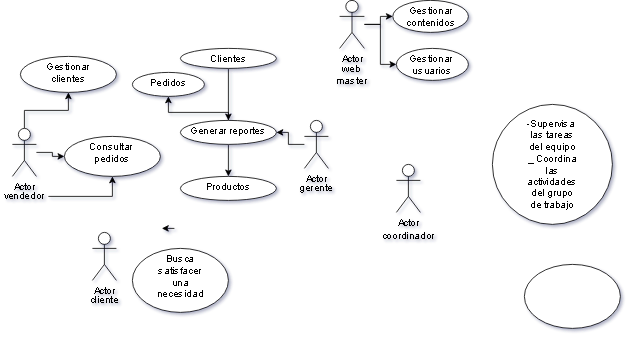

The diagram above was exported from draw.io. Its source (the exported page's mxGraphModel, read from the mxfile embedded in the PNG):
<mxGraphModel dx="1693" dy="492" grid="1" gridSize="10" guides="1" tooltips="1" connect="1" arrows="1" fold="1" page="1" pageScale="1" pageWidth="827" pageHeight="1169" math="0" shadow="0">
  <root>
    <mxCell id="0" />
    <mxCell id="1" parent="0" />
    <mxCell id="AnrXghlss9ERpdqGE1K8-4" value="" style="edgeStyle=orthogonalEdgeStyle;rounded=0;orthogonalLoop=1;jettySize=auto;html=1;" edge="1" parent="1" source="hep28kMDGVlGSStgxTRW-1" target="AnrXghlss9ERpdqGE1K8-3">
      <mxGeometry relative="1" as="geometry" />
    </mxCell>
    <mxCell id="hep28kMDGVlGSStgxTRW-1" value="Actor" style="shape=umlActor;verticalLabelPosition=bottom;verticalAlign=top;html=1;outlineConnect=0;" parent="1" vertex="1">
      <mxGeometry x="355" y="170" width="30" height="60" as="geometry" />
    </mxCell>
    <mxCell id="hep28kMDGVlGSStgxTRW-2" value="Actor" style="shape=umlActor;verticalLabelPosition=bottom;verticalAlign=top;html=1;outlineConnect=0;" parent="1" vertex="1">
      <mxGeometry x="90" y="310" width="30" height="60" as="geometry" />
    </mxCell>
    <mxCell id="hep28kMDGVlGSStgxTRW-3" value="cliente" style="text;html=1;strokeColor=none;fillColor=none;align=center;verticalAlign=middle;whiteSpace=wrap;rounded=0;" parent="1" vertex="1">
      <mxGeometry x="75" y="380" width="60" height="30" as="geometry" />
    </mxCell>
    <mxCell id="hep28kMDGVlGSStgxTRW-5" value="gerente" style="text;html=1;strokeColor=none;fillColor=none;align=center;verticalAlign=middle;whiteSpace=wrap;rounded=0;" parent="1" vertex="1">
      <mxGeometry x="340" y="240" width="60" height="30" as="geometry" />
    </mxCell>
    <mxCell id="NdXhF-UhORrDweSZMg7n-2" value="" style="edgeStyle=orthogonalEdgeStyle;rounded=0;orthogonalLoop=1;jettySize=auto;html=1;" parent="1" source="hep28kMDGVlGSStgxTRW-7" target="NdXhF-UhORrDweSZMg7n-1" edge="1">
      <mxGeometry relative="1" as="geometry" />
    </mxCell>
    <mxCell id="NdXhF-UhORrDweSZMg7n-4" value="" style="edgeStyle=orthogonalEdgeStyle;rounded=0;orthogonalLoop=1;jettySize=auto;html=1;" edge="1" parent="1" source="hep28kMDGVlGSStgxTRW-7" target="NdXhF-UhORrDweSZMg7n-3">
      <mxGeometry relative="1" as="geometry" />
    </mxCell>
    <mxCell id="hep28kMDGVlGSStgxTRW-7" value="Actor" style="shape=umlActor;verticalLabelPosition=bottom;verticalAlign=top;html=1;outlineConnect=0;" parent="1" vertex="1">
      <mxGeometry x="-10" y="180" width="30" height="60" as="geometry" />
    </mxCell>
    <mxCell id="NdXhF-UhORrDweSZMg7n-6" value="" style="edgeStyle=orthogonalEdgeStyle;rounded=0;orthogonalLoop=1;jettySize=auto;html=1;" edge="1" parent="1" source="hep28kMDGVlGSStgxTRW-11" target="NdXhF-UhORrDweSZMg7n-3">
      <mxGeometry relative="1" as="geometry" />
    </mxCell>
    <mxCell id="hep28kMDGVlGSStgxTRW-11" value="vendedor" style="text;html=1;strokeColor=none;fillColor=none;align=center;verticalAlign=middle;whiteSpace=wrap;rounded=0;" parent="1" vertex="1">
      <mxGeometry x="-25" y="245" width="60" height="40" as="geometry" />
    </mxCell>
    <mxCell id="hep28kMDGVlGSStgxTRW-26" value="Actor" style="shape=umlActor;verticalLabelPosition=bottom;verticalAlign=top;html=1;outlineConnect=0;" parent="1" vertex="1">
      <mxGeometry x="470" y="225" width="30" height="60" as="geometry" />
    </mxCell>
    <mxCell id="hep28kMDGVlGSStgxTRW-28" value="coordinador" style="text;html=1;strokeColor=none;fillColor=none;align=center;verticalAlign=middle;whiteSpace=wrap;rounded=0;" parent="1" vertex="1">
      <mxGeometry x="455" y="300" width="60" height="30" as="geometry" />
    </mxCell>
    <mxCell id="hep28kMDGVlGSStgxTRW-30" value="" style="ellipse;whiteSpace=wrap;html=1;" parent="1" vertex="1">
      <mxGeometry x="590" y="150" width="150" height="150" as="geometry" />
    </mxCell>
    <mxCell id="hep28kMDGVlGSStgxTRW-31" value="-Supervisa&amp;nbsp; las tareas del equipo&lt;br&gt;_ Coordina las actividades del grupo de trabajo" style="text;html=1;strokeColor=none;fillColor=none;align=center;verticalAlign=middle;whiteSpace=wrap;rounded=0;" parent="1" vertex="1">
      <mxGeometry x="635" y="210" width="60" height="30" as="geometry" />
    </mxCell>
    <mxCell id="NdXhF-UhORrDweSZMg7n-1" value="Gestionar&lt;br&gt;clientes" style="ellipse;whiteSpace=wrap;html=1;verticalAlign=top;" parent="1" vertex="1">
      <mxGeometry y="90" width="120" height="45" as="geometry" />
    </mxCell>
    <mxCell id="NdXhF-UhORrDweSZMg7n-3" value="Consultar&amp;nbsp;&lt;br&gt;pedidos" style="ellipse;whiteSpace=wrap;html=1;verticalAlign=top;" vertex="1" parent="1">
      <mxGeometry x="55" y="190" width="120" height="50" as="geometry" />
    </mxCell>
    <mxCell id="AnrXghlss9ERpdqGE1K8-11" value="" style="edgeStyle=orthogonalEdgeStyle;rounded=0;orthogonalLoop=1;jettySize=auto;html=1;" edge="1" parent="1" source="AnrXghlss9ERpdqGE1K8-3" target="AnrXghlss9ERpdqGE1K8-10">
      <mxGeometry relative="1" as="geometry" />
    </mxCell>
    <mxCell id="AnrXghlss9ERpdqGE1K8-13" value="" style="edgeStyle=orthogonalEdgeStyle;rounded=0;orthogonalLoop=1;jettySize=auto;html=1;" edge="1" parent="1" source="AnrXghlss9ERpdqGE1K8-3" target="AnrXghlss9ERpdqGE1K8-12">
      <mxGeometry relative="1" as="geometry">
        <Array as="points">
          <mxPoint x="260" y="160" />
          <mxPoint x="185" y="160" />
        </Array>
      </mxGeometry>
    </mxCell>
    <mxCell id="AnrXghlss9ERpdqGE1K8-3" value="Generar reportes" style="ellipse;whiteSpace=wrap;html=1;verticalAlign=top;" vertex="1" parent="1">
      <mxGeometry x="200" y="170" width="120" height="30" as="geometry" />
    </mxCell>
    <mxCell id="NdXhF-UhORrDweSZMg7n-9" style="edgeStyle=orthogonalEdgeStyle;rounded=0;orthogonalLoop=1;jettySize=auto;html=1;exitX=0.5;exitY=0;exitDx=0;exitDy=0;entryX=0.375;entryY=0;entryDx=0;entryDy=0;entryPerimeter=0;" edge="1" parent="1">
      <mxGeometry relative="1" as="geometry">
        <mxPoint x="192.5" y="305" as="sourcePoint" />
        <mxPoint x="176.875" y="305" as="targetPoint" />
      </mxGeometry>
    </mxCell>
    <mxCell id="AnrXghlss9ERpdqGE1K8-7" style="edgeStyle=orthogonalEdgeStyle;rounded=0;orthogonalLoop=1;jettySize=auto;html=1;entryX=0.5;entryY=0;entryDx=0;entryDy=0;" edge="1" parent="1" source="AnrXghlss9ERpdqGE1K8-5" target="AnrXghlss9ERpdqGE1K8-3">
      <mxGeometry relative="1" as="geometry" />
    </mxCell>
    <mxCell id="AnrXghlss9ERpdqGE1K8-5" value="Clientes" style="ellipse;whiteSpace=wrap;html=1;verticalAlign=top;" vertex="1" parent="1">
      <mxGeometry x="200" y="80" width="120" height="25" as="geometry" />
    </mxCell>
    <mxCell id="NdXhF-UhORrDweSZMg7n-10" value="" style="ellipse;whiteSpace=wrap;html=1;" vertex="1" parent="1">
      <mxGeometry x="630" y="350" width="120" height="80" as="geometry" />
    </mxCell>
    <mxCell id="AnrXghlss9ERpdqGE1K8-9" value="" style="edgeStyle=orthogonalEdgeStyle;rounded=0;orthogonalLoop=1;jettySize=auto;html=1;" edge="1" parent="1" source="AnrXghlss9ERpdqGE1K8-3">
      <mxGeometry relative="1" as="geometry" />
    </mxCell>
    <mxCell id="NdXhF-UhORrDweSZMg7n-11" value="" style="ellipse;whiteSpace=wrap;html=1;" vertex="1" parent="1">
      <mxGeometry x="140" y="330" width="120" height="80" as="geometry" />
    </mxCell>
    <mxCell id="AnrXghlss9ERpdqGE1K8-10" value="Productos" style="ellipse;whiteSpace=wrap;html=1;verticalAlign=top;" vertex="1" parent="1">
      <mxGeometry x="200" y="240" width="120" height="30" as="geometry" />
    </mxCell>
    <mxCell id="NdXhF-UhORrDweSZMg7n-12" value="Busca satisfacer una necesidad" style="text;html=1;strokeColor=none;fillColor=none;align=center;verticalAlign=middle;whiteSpace=wrap;rounded=0;" vertex="1" parent="1">
      <mxGeometry x="170" y="350" width="60" height="30" as="geometry" />
    </mxCell>
    <mxCell id="AnrXghlss9ERpdqGE1K8-12" value="Pedidos" style="ellipse;whiteSpace=wrap;html=1;verticalAlign=top;" vertex="1" parent="1">
      <mxGeometry x="140" y="110" width="90" height="30" as="geometry" />
    </mxCell>
    <mxCell id="4xjk2M6HKOR1ZSL3xA1p-5" value="" style="edgeStyle=orthogonalEdgeStyle;rounded=0;orthogonalLoop=1;jettySize=auto;html=1;" edge="1" parent="1" source="4xjk2M6HKOR1ZSL3xA1p-2" target="4xjk2M6HKOR1ZSL3xA1p-4">
      <mxGeometry relative="1" as="geometry" />
    </mxCell>
    <mxCell id="4xjk2M6HKOR1ZSL3xA1p-7" value="" style="edgeStyle=orthogonalEdgeStyle;rounded=0;orthogonalLoop=1;jettySize=auto;html=1;" edge="1" parent="1" source="4xjk2M6HKOR1ZSL3xA1p-2" target="4xjk2M6HKOR1ZSL3xA1p-6">
      <mxGeometry relative="1" as="geometry" />
    </mxCell>
    <mxCell id="4xjk2M6HKOR1ZSL3xA1p-2" value="Actor" style="shape=umlActor;verticalLabelPosition=bottom;verticalAlign=top;html=1;outlineConnect=0;" vertex="1" parent="1">
      <mxGeometry x="399" y="20" width="31" height="60" as="geometry" />
    </mxCell>
    <mxCell id="4xjk2M6HKOR1ZSL3xA1p-3" value="web master" style="text;html=1;strokeColor=none;fillColor=none;align=center;verticalAlign=middle;whiteSpace=wrap;rounded=0;" vertex="1" parent="1">
      <mxGeometry x="384" y="98" width="60" height="30" as="geometry" />
    </mxCell>
    <mxCell id="4xjk2M6HKOR1ZSL3xA1p-4" value="Gestionar contenidos" style="ellipse;whiteSpace=wrap;html=1;verticalAlign=top;" vertex="1" parent="1">
      <mxGeometry x="465.5" y="20" width="94.5" height="40" as="geometry" />
    </mxCell>
    <mxCell id="4xjk2M6HKOR1ZSL3xA1p-6" value="Gestionar &lt;br&gt;usuarios" style="ellipse;whiteSpace=wrap;html=1;verticalAlign=top;" vertex="1" parent="1">
      <mxGeometry x="470" y="80" width="90" height="40" as="geometry" />
    </mxCell>
  </root>
</mxGraphModel>